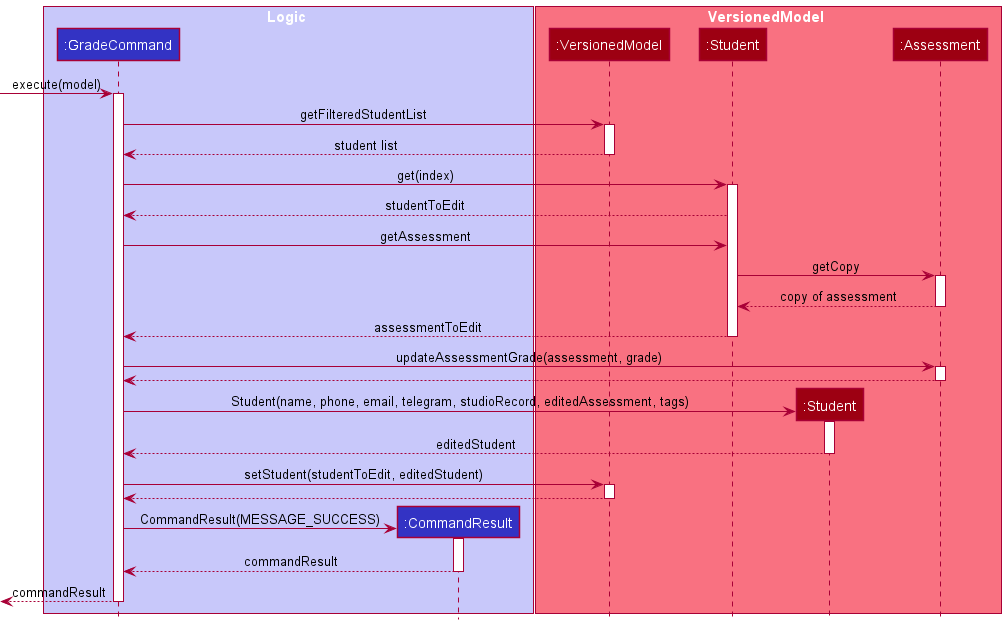

The diagram above was rendered by PlantUML. Its source (embedded in the PNG):
@startuml
!include ../../../style.puml

box Logic LOGIC_COLOR_T1
participant ":GradeCommand" as GradeCommand LOGIC_COLOR
participant ":CommandResult" as CommandResult LOGIC_COLOR
end box

box VersionedModel MODEL_COLOR_T1
participant ":VersionedModel" as ModelManager MODEL_COLOR
participant ":Student" as Student MODEL_COLOR
participant ":Student" as EditedStudent MODEL_COLOR
participant ":Assessment" as Assessment MODEL_COLOR
end box

[-> GradeCommand ++ : execute(model)

GradeCommand -> ModelManager ++ : getFilteredStudentList
ModelManager --> GradeCommand -- : student list

GradeCommand -> Student ++ : get(index)
Student --> GradeCommand : studentToEdit
GradeCommand -> Student : getAssessment
Student -> Assessment ++ : getCopy
Assessment --> Student -- : copy of assessment
Student --> GradeCommand -- : assessmentToEdit
GradeCommand -> Assessment ++ : updateAssessmentGrade(assessment, grade)
Assessment --> GradeCommand -- :

create EditedStudent
GradeCommand -> EditedStudent ++ : Student(name, phone, email, telegram, studioRecord, editedAssessment, tags)
EditedStudent --> GradeCommand -- : editedStudent
GradeCommand -> ModelManager ++ : setStudent(studentToEdit, editedStudent)
ModelManager --> GradeCommand -- :

create CommandResult
GradeCommand -> CommandResult ++ : CommandResult(MESSAGE_SUCCESS)
CommandResult --> GradeCommand -- : commandResult

[<-- GradeCommand -- : commandResult

@enduml